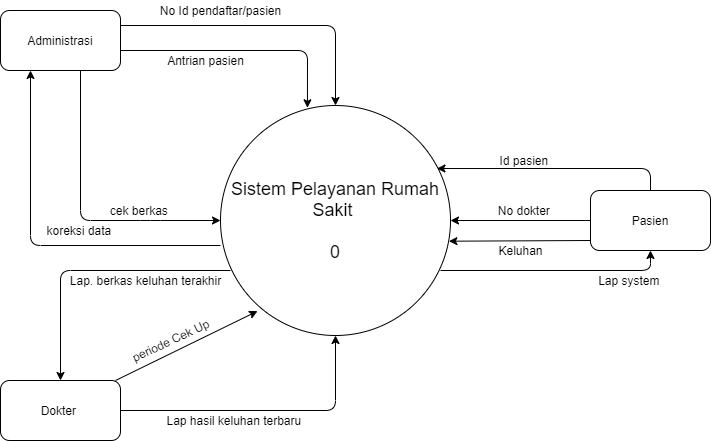

The diagram above was exported from draw.io. Its source (the exported page's mxGraphModel, read from the mxfile embedded in the PNG):
<mxGraphModel dx="740" dy="509" grid="1" gridSize="10" guides="1" tooltips="1" connect="1" arrows="1" fold="1" page="1" pageScale="1" pageWidth="850" pageHeight="1100" math="0" shadow="0">
  <root>
    <mxCell id="0" />
    <mxCell id="1" parent="0" />
    <mxCell id="GEGEfxKvj6RE5Fy5yCUN-1" value="Administrasi" style="rounded=1;whiteSpace=wrap;html=1;" parent="1" vertex="1">
      <mxGeometry x="50" y="50" width="120" height="60" as="geometry" />
    </mxCell>
    <mxCell id="GEGEfxKvj6RE5Fy5yCUN-3" value="Dokter&amp;nbsp;" style="rounded=1;whiteSpace=wrap;html=1;" parent="1" vertex="1">
      <mxGeometry x="50" y="420" width="120" height="60" as="geometry" />
    </mxCell>
    <mxCell id="GEGEfxKvj6RE5Fy5yCUN-4" value="Pasien" style="rounded=1;whiteSpace=wrap;html=1;" parent="1" vertex="1">
      <mxGeometry x="640" y="230" width="120" height="60" as="geometry" />
    </mxCell>
    <mxCell id="GEGEfxKvj6RE5Fy5yCUN-6" value="" style="endArrow=classic;html=1;entryX=0.5;entryY=0;entryDx=0;entryDy=0;exitX=1;exitY=0.25;exitDx=0;exitDy=0;" parent="1" source="GEGEfxKvj6RE5Fy5yCUN-1" target="GEGEfxKvj6RE5Fy5yCUN-5" edge="1">
      <mxGeometry width="50" height="50" relative="1" as="geometry">
        <mxPoint x="170" y="80" as="sourcePoint" />
        <mxPoint x="220" y="30" as="targetPoint" />
        <Array as="points">
          <mxPoint x="385" y="65" />
        </Array>
      </mxGeometry>
    </mxCell>
    <mxCell id="GEGEfxKvj6RE5Fy5yCUN-7" value="" style="endArrow=classic;html=1;" parent="1" edge="1">
      <mxGeometry width="50" height="50" relative="1" as="geometry">
        <mxPoint x="360" y="290" as="sourcePoint" />
        <mxPoint x="410" y="240" as="targetPoint" />
      </mxGeometry>
    </mxCell>
    <mxCell id="GEGEfxKvj6RE5Fy5yCUN-8" value="" style="endArrow=classic;html=1;" parent="1" source="GEGEfxKvj6RE5Fy5yCUN-5" edge="1">
      <mxGeometry width="50" height="50" relative="1" as="geometry">
        <mxPoint x="360" y="290" as="sourcePoint" />
        <mxPoint x="410" y="240" as="targetPoint" />
      </mxGeometry>
    </mxCell>
    <mxCell id="GEGEfxKvj6RE5Fy5yCUN-9" value="" style="endArrow=classic;html=1;" parent="1" target="GEGEfxKvj6RE5Fy5yCUN-5" edge="1">
      <mxGeometry width="50" height="50" relative="1" as="geometry">
        <mxPoint x="130" y="110" as="sourcePoint" />
        <mxPoint x="180" y="60" as="targetPoint" />
        <Array as="points">
          <mxPoint x="130" y="260" />
          <mxPoint x="200" y="260" />
        </Array>
      </mxGeometry>
    </mxCell>
    <mxCell id="GEGEfxKvj6RE5Fy5yCUN-10" value="" style="endArrow=classic;html=1;entryX=0.378;entryY=0.01;entryDx=0;entryDy=0;entryPerimeter=0;" parent="1" target="GEGEfxKvj6RE5Fy5yCUN-5" edge="1">
      <mxGeometry width="50" height="50" relative="1" as="geometry">
        <mxPoint x="170" y="90" as="sourcePoint" />
        <mxPoint x="350" y="170" as="targetPoint" />
        <Array as="points">
          <mxPoint x="357" y="90" />
        </Array>
      </mxGeometry>
    </mxCell>
    <mxCell id="GEGEfxKvj6RE5Fy5yCUN-11" value="" style="endArrow=classic;html=1;entryX=0.25;entryY=1;entryDx=0;entryDy=0;" parent="1" target="GEGEfxKvj6RE5Fy5yCUN-1" edge="1">
      <mxGeometry width="50" height="50" relative="1" as="geometry">
        <mxPoint x="270" y="285" as="sourcePoint" />
        <mxPoint x="320" y="235" as="targetPoint" />
        <Array as="points">
          <mxPoint x="80" y="285" />
        </Array>
      </mxGeometry>
    </mxCell>
    <mxCell id="GEGEfxKvj6RE5Fy5yCUN-5" value="&lt;font style=&quot;font-size: 18px&quot;&gt;Sistem Pelayanan Rumah Sakit&amp;nbsp;&lt;br&gt;&lt;br&gt;0&lt;/font&gt;" style="ellipse;whiteSpace=wrap;html=1;aspect=fixed;" parent="1" vertex="1">
      <mxGeometry x="270" y="145" width="230" height="230" as="geometry" />
    </mxCell>
    <mxCell id="GEGEfxKvj6RE5Fy5yCUN-14" value="" style="endArrow=classic;html=1;entryX=0.5;entryY=0;entryDx=0;entryDy=0;" parent="1" target="GEGEfxKvj6RE5Fy5yCUN-3" edge="1">
      <mxGeometry width="50" height="50" relative="1" as="geometry">
        <mxPoint x="280" y="310" as="sourcePoint" />
        <mxPoint x="330" y="260" as="targetPoint" />
        <Array as="points">
          <mxPoint x="110" y="310" />
        </Array>
      </mxGeometry>
    </mxCell>
    <mxCell id="GEGEfxKvj6RE5Fy5yCUN-15" value="" style="endArrow=classic;html=1;entryX=0.5;entryY=1;entryDx=0;entryDy=0;" parent="1" target="GEGEfxKvj6RE5Fy5yCUN-5" edge="1">
      <mxGeometry width="50" height="50" relative="1" as="geometry">
        <mxPoint x="170" y="450" as="sourcePoint" />
        <mxPoint x="300" y="270" as="targetPoint" />
        <Array as="points">
          <mxPoint x="385" y="450" />
        </Array>
      </mxGeometry>
    </mxCell>
    <mxCell id="GEGEfxKvj6RE5Fy5yCUN-16" value="" style="endArrow=classic;html=1;entryX=0.5;entryY=1;entryDx=0;entryDy=0;" parent="1" target="GEGEfxKvj6RE5Fy5yCUN-4" edge="1">
      <mxGeometry width="50" height="50" relative="1" as="geometry">
        <mxPoint x="490" y="310" as="sourcePoint" />
        <mxPoint x="540" y="260" as="targetPoint" />
        <Array as="points">
          <mxPoint x="700" y="310" />
        </Array>
      </mxGeometry>
    </mxCell>
    <mxCell id="GEGEfxKvj6RE5Fy5yCUN-17" value="" style="endArrow=classic;html=1;entryX=0.993;entryY=0.59;entryDx=0;entryDy=0;entryPerimeter=0;" parent="1" target="GEGEfxKvj6RE5Fy5yCUN-5" edge="1">
      <mxGeometry width="50" height="50" relative="1" as="geometry">
        <mxPoint x="640" y="280" as="sourcePoint" />
        <mxPoint x="690" y="230" as="targetPoint" />
      </mxGeometry>
    </mxCell>
    <mxCell id="GEGEfxKvj6RE5Fy5yCUN-18" value="" style="endArrow=classic;html=1;entryX=1;entryY=0.5;entryDx=0;entryDy=0;" parent="1" target="GEGEfxKvj6RE5Fy5yCUN-5" edge="1">
      <mxGeometry width="50" height="50" relative="1" as="geometry">
        <mxPoint x="640" y="260" as="sourcePoint" />
        <mxPoint x="690" y="210" as="targetPoint" />
      </mxGeometry>
    </mxCell>
    <mxCell id="GEGEfxKvj6RE5Fy5yCUN-19" value="" style="endArrow=classic;html=1;entryX=0.941;entryY=0.274;entryDx=0;entryDy=0;entryPerimeter=0;" parent="1" target="GEGEfxKvj6RE5Fy5yCUN-5" edge="1">
      <mxGeometry width="50" height="50" relative="1" as="geometry">
        <mxPoint x="700" y="230" as="sourcePoint" />
        <mxPoint x="750" y="180" as="targetPoint" />
        <Array as="points">
          <mxPoint x="700" y="208" />
        </Array>
      </mxGeometry>
    </mxCell>
    <mxCell id="GEGEfxKvj6RE5Fy5yCUN-23" value="Lap hasil keluhan terbaru&amp;nbsp;" style="text;html=1;align=center;verticalAlign=middle;resizable=0;points=[];autosize=1;" parent="1" vertex="1">
      <mxGeometry x="210" y="450" width="150" height="20" as="geometry" />
    </mxCell>
    <mxCell id="GEGEfxKvj6RE5Fy5yCUN-24" value="Lap. berkas keluhan terakhir" style="text;html=1;align=center;verticalAlign=middle;resizable=0;points=[];autosize=1;" parent="1" vertex="1">
      <mxGeometry x="110" y="310" width="170" height="20" as="geometry" />
    </mxCell>
    <mxCell id="GEGEfxKvj6RE5Fy5yCUN-25" value="Lap system&amp;nbsp;" style="text;html=1;align=center;verticalAlign=middle;resizable=0;points=[];autosize=1;" parent="1" vertex="1">
      <mxGeometry x="640" y="310" width="80" height="20" as="geometry" />
    </mxCell>
    <mxCell id="GEGEfxKvj6RE5Fy5yCUN-26" value="Keluhan" style="text;html=1;align=center;verticalAlign=middle;resizable=0;points=[];autosize=1;" parent="1" vertex="1">
      <mxGeometry x="540" y="280" width="60" height="20" as="geometry" />
    </mxCell>
    <mxCell id="GEGEfxKvj6RE5Fy5yCUN-27" value="No dokter&amp;nbsp;" style="text;html=1;align=center;verticalAlign=middle;resizable=0;points=[];autosize=1;" parent="1" vertex="1">
      <mxGeometry x="540" y="240" width="70" height="20" as="geometry" />
    </mxCell>
    <mxCell id="GEGEfxKvj6RE5Fy5yCUN-28" value="Id pasien&amp;nbsp;" style="text;html=1;align=center;verticalAlign=middle;resizable=0;points=[];autosize=1;" parent="1" vertex="1">
      <mxGeometry x="540" y="190" width="70" height="20" as="geometry" />
    </mxCell>
    <mxCell id="GEGEfxKvj6RE5Fy5yCUN-34" value="No Id pendaftar/pasien" style="text;html=1;align=center;verticalAlign=middle;resizable=0;points=[];autosize=1;" parent="1" vertex="1">
      <mxGeometry x="200" y="40" width="140" height="20" as="geometry" />
    </mxCell>
    <mxCell id="GEGEfxKvj6RE5Fy5yCUN-35" value="koreksi data&amp;nbsp;" style="text;html=1;align=center;verticalAlign=middle;resizable=0;points=[];autosize=1;" parent="1" vertex="1">
      <mxGeometry x="90" y="260" width="80" height="20" as="geometry" />
    </mxCell>
    <mxCell id="GEGEfxKvj6RE5Fy5yCUN-36" value="Antrian pasien" style="text;html=1;align=center;verticalAlign=middle;resizable=0;points=[];autosize=1;" parent="1" vertex="1">
      <mxGeometry x="210" y="90" width="90" height="20" as="geometry" />
    </mxCell>
    <mxCell id="GEGEfxKvj6RE5Fy5yCUN-37" value="cek berkas&amp;nbsp;" style="text;html=1;align=center;verticalAlign=middle;resizable=0;points=[];autosize=1;" parent="1" vertex="1">
      <mxGeometry x="150" y="240" width="80" height="20" as="geometry" />
    </mxCell>
    <mxCell id="GEGEfxKvj6RE5Fy5yCUN-43" value="" style="endArrow=classic;html=1;entryX=0.161;entryY=0.894;entryDx=0;entryDy=0;entryPerimeter=0;" parent="1" target="GEGEfxKvj6RE5Fy5yCUN-5" edge="1">
      <mxGeometry width="50" height="50" relative="1" as="geometry">
        <mxPoint x="165" y="420" as="sourcePoint" />
        <mxPoint x="215" y="370" as="targetPoint" />
      </mxGeometry>
    </mxCell>
    <mxCell id="GEGEfxKvj6RE5Fy5yCUN-47" value="periode Cek Up" style="text;html=1;align=center;verticalAlign=middle;resizable=0;points=[];autosize=1;rotation=-25;" parent="1" vertex="1">
      <mxGeometry x="170" y="370" width="100" height="20" as="geometry" />
    </mxCell>
  </root>
</mxGraphModel>